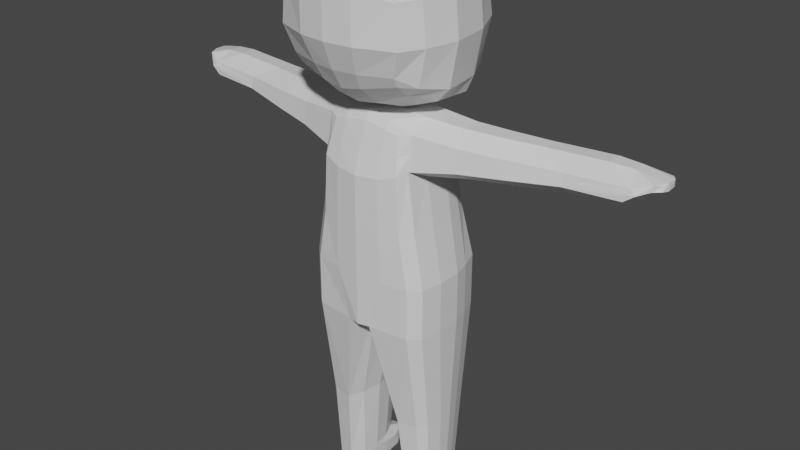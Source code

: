 # Source: character_model.blend  (saved by Blender 2.92.15; exported with 4.5.12 LTS)
import bpy
from mathutils import Matrix  # noqa: F401  (used for matrix-valued properties, if any)

bpy.ops.wm.read_factory_settings(use_empty=True)
scene = bpy.context.scene
scene.name = 'Scene'

# ---- materials (node trees are filled in below, after node groups)
mat_material = bpy.data.materials.new('Material')
mat_material.alpha_threshold = 0.0
mat_material.use_transparent_shadow = False
mat_material.line_color = (0.0, 0.0, 0.0, 1.0)

# ---- material node trees
mat_material.use_nodes = True; mat_material.node_tree.nodes.clear()
_N = mat_material.node_tree.nodes; _L = mat_material.node_tree.links
n0 = _N.new('ShaderNodeOutputMaterial'); n0.name = 'Material Output'; n0.location = (300, 300)
n1 = _N.new('ShaderNodeBsdfPrincipled'); n1.name = 'Principled BSDF'; n1.location = (10, 300)
n1.distribution = 'GGX'
n1.subsurface_method = 'BURLEY'
n1.inputs[2].default_value = 0.4
n1.inputs[3].default_value = 1.45
n1.inputs[27].default_value = (0.0, 0.0, 0.0, 1.0)
n1.inputs[28].default_value = 1.0
_L.new(n1.outputs[0], n0.inputs[0])
n0.is_active_output = True

# ---- world
world_world = bpy.data.worlds.new('World'); scene.world = world_world
world_world.use_nodes = True; world_world.node_tree.nodes.clear()
_N = world_world.node_tree.nodes; _L = world_world.node_tree.links
n0 = _N.new('ShaderNodeOutputWorld'); n0.name = 'World Output'; n0.location = (300, 300)
n1 = _N.new('ShaderNodeBackground'); n1.name = 'Background'; n1.location = (10, 300)
n1.inputs[0].default_value = (0.05088, 0.05088, 0.05088, 1.0)
_L.new(n1.outputs[0], n0.inputs[0])
n0.is_active_output = True
world_world.color = (0.05088, 0.05088, 0.05088)
world_world.use_sun_shadow = False
world_world.sun_shadow_jitter_overblur = 0.0

# ---- meshes
me_cube_001 = bpy.data.meshes.new('Cube.001')
me_cube_001.from_pydata([(-0.6888, 0.5191, -1.099), (-0.5964, 0.3503, 0.8023), (0.2414, 0.552, -1.099), (0.00525, 0.3496, 0.7712), (-0.7352, 0.1146, -1.099), (-0.7628, 0.0, -1.099), (-0.6111, 0.0, 0.8638), (-0.6111, 0.2247, 0.8296), (0.3614, 0.0, -1.099), (0.3614, 0.2001, -1.092), (0.1072, 0.2247, 0.7533), (0.1187, 0.0, 0.8037), (-0.6888, 0.3969, 0.4635), (-0.6888, 0.4303, -0.09855), (-0.6888, 0.5191, -0.5986), (0.1362, 0.3833, 0.4389), (0.1778, 0.4632, -0.09855), (0.2414, 0.552, -0.5986), (0.2261, 0.2247, 0.4014), (0.2978, 0.2397, -0.09855), (0.3614, 0.2546, -0.5986), (0.2261, 0.0, 0.4014), (0.2978, 0.0, -0.09855), (0.3614, 0.0, -0.5986), (-0.7628, 0.0, 0.4014), (-0.7628, 0.0, -0.09855), (-0.7628, 0.0, -0.5986), (-0.7352, 0.2247, 0.4129), (-0.7352, 0.2397, -0.09855), (-0.7352, 0.2546, -0.5986), (0.0419, 0.6239, -1.099), (-0.133, 0.6647, -1.099), (-0.3803, 0.6647, -1.099), (-0.5928, 0.6239, -1.099), (-0.5419, 0.4552, 0.8178), (-0.3803, 0.496, 0.9412), (-0.133, 0.496, 0.9412), (-0.04909, 0.4119, 0.844), (-0.5508, 0.2247, 0.9138), (-0.3803, 0.2247, 0.9685), (-0.133, 0.2247, 0.9685), (0.02612, 0.2247, 0.8926), (-0.5508, 0.0, 0.948), (-0.3803, 0.0, 1.003), (-0.133, 0.0, 1.003), (0.02612, 0.0, 0.9269), (0.1142, 0.0, -1.099), (-0.133, 0.0, -1.099), (-0.3803, 0.0, -1.099), (-0.5928, 0.0, -1.099), (-0.5928, 0.6239, -0.5986), (-0.3803, 0.6647, -0.5986), (-0.133, 0.6647, -0.5986), (0.0419, 0.6239, -0.5986), (-0.5928, 0.535, -0.09855), (-0.3803, 0.5759, -0.09855), (-0.133, 0.5759, -0.09855), (0.0419, 0.535, -0.09855), (-0.5928, 0.4552, 0.4981), (-0.3803, 0.496, 0.4014), (-0.133, 0.496, 0.4014), (0.002149, 0.4552, 0.4849), (-0.3608, 1.274, 0.7639), (-0.2384, 1.153, 0.8881), (-0.06098, 1.153, 0.8881), (-0.0007453, 1.092, 0.804), (-0.3909, 1.274, 0.5974), (-0.2384, 1.304, 0.5008), (-0.06098, 1.153, 0.5008), (0.03603, 1.123, 0.5842), (-0.2067, 2.322, 0.7703), (-0.1019, 2.068, 0.8888), (0.05011, 2.068, 0.8888), (0.1017, 2.016, 0.8096), (-0.2325, 2.278, 0.6537), (-0.1019, 2.182, 0.5752), (0.05011, 2.068, 0.5717), (0.1332, 2.043, 0.6405), (-0.03627, 0.7449, 0.8123), (0.005187, 0.7799, 0.5474), (-0.3042, 0.8985, 0.4639), (-0.1042, 0.813, 0.4639), (-0.1042, 0.813, 0.9006), (-0.3042, 0.813, 0.9006), (-0.4761, 0.8655, 0.5605), (-0.4422, 0.8655, 0.7714), (-0.1532, 1.499, 0.8753), (-0.002309, 1.499, 0.8753), (-0.2573, 1.754, 0.757), (-0.2829, 1.754, 0.6425), (-0.1532, 1.779, 0.5459), (-0.002309, 1.499, 0.5459), (0.04893, 1.448, 0.7963), (0.0802, 1.474, 0.6294), (-0.6445, 0.3745, 0.6261), (0.07333, 0.3672, 0.5984), (0.169, 0.2247, 0.5703), (0.1746, 0.0, 0.5945), (-0.69, 0.0, 0.6234), (-0.6756, 0.2247, 0.6129), (-0.5684, 0.4552, 0.6516), (-0.02245, 0.4344, 0.6573), (-0.3764, 1.274, 0.6773), (0.01838, 1.108, 0.6897), (-0.2201, 2.371, 0.721), (-0.1019, 2.327, 0.7276), (0.05563, 2.188, 0.7276), (0.1181, 2.03, 0.7216), (-0.4598, 0.8655, 0.6618), (-0.01471, 0.7631, 0.6745), (0.06519, 1.462, 0.7095), (-0.2706, 1.754, 0.6975), (-0.07956, 2.523, 0.8028), (-0.02073, 2.543, 0.8164), (0.08299, 2.543, 0.8164), (0.13, 2.508, 0.8137), (-0.08872, 2.535, 0.7614), (-0.02073, 2.55, 0.75), (0.08299, 2.543, 0.75), (0.1412, 2.517, 0.7537), (-0.1481, 2.466, 0.7591), (-0.1368, 2.48, 0.8181), (0.06655, 2.273, 0.8697), (-0.06129, 2.273, 0.8697), (-0.06129, 2.461, 0.7423), (0.06655, 2.397, 0.7423), (0.1296, 2.241, 0.7468), (0.1159, 2.23, 0.8287), (0.1967, 2.249, 0.6447), (0.2363, 2.237, 0.6844), (0.1967, 2.249, 0.7205), (0.2291, 2.231, 0.723), (-0.5306, 0.5193, -2.175), (0.1276, 0.5443, -2.175), (-0.5659, 0.3179, -2.175), (0.219, 0.3421, -2.175), (-0.02433, 0.599, -2.175), (-0.1575, 0.6301, -2.175), (-0.2956, 0.6301, -2.175), (-0.4574, 0.599, -2.175), (-0.4759, 0.5194, -2.946), (0.05023, 0.5391, -2.946), (-0.5037, 0.3608, -2.946), (0.1222, 0.3608, -2.946), (-0.06932, 0.5821, -2.946), (-0.1742, 0.6066, -2.946), (-0.291, 0.6066, -2.946), (-0.4184, 0.5821, -2.946), (-0.4075, 0.5194, -3.18), (0.0307, 0.5377, -3.18), (-0.4334, 0.3717, -3.18), (0.09772, 0.3717, -3.18), (-0.08069, 0.5779, -3.18), (-0.1784, 0.6007, -3.18), (-0.2851, 0.6007, -3.18), (-0.3539, 0.5779, -3.18), (-0.461, 0.04297, -1.099), (-0.1869, 0.01668, -1.099), (0.08725, 0.03948, -1.099), (-0.4073, 0.2565, -2.175), (-0.1985, 0.2259, -2.175), (0.01021, 0.2565, -2.175), (-0.3707, 0.2854, -2.946), (-0.2064, 0.2639, -2.946), (-0.04214, 0.2854, -2.946), (-0.3117, 0.2962, -3.18), (-0.2084, 0.2748, -3.18), (-0.05536, 0.2962, -3.18), (0.3037, 0.3568, -3.025), (0.2582, 0.5188, -3.025), (0.1501, 0.5749, -3.046), (0.0453, 0.6066, -3.028), (0.1099, 0.2779, -3.025), (0.3183, 0.3676, -3.18), (0.2926, 0.5175, -3.18), (0.1388, 0.5779, -3.18), (0.0411, 0.6007, -3.18), (0.1641, 0.2962, -3.18), (-0.1166, 0.2639, -2.995), (-0.04725, 0.2748, -3.18), (-0.4111, 0.58, -3.134), (-0.4667, 0.5194, -3.134), (-0.4935, 0.3663, -3.134), (-0.1763, 0.6036, -3.116), (-0.2881, 0.6036, -3.123), (-0.2074, 0.2693, -3.063), (-0.3661, 0.2908, -3.134), (0.3305, 0.3622, -3.112), (0.0432, 0.6036, -3.114), (0.3024, 0.5181, -3.112), (0.1445, 0.58, -3.112), (0.1707, 0.2908, -3.112), (-0.04648, 0.2693, -3.063), (0.2052, 0.5172, 2.281), (0.2491, 0.4575, 1.153), (-0.8949, 0.536, 2.218), (-0.8239, 0.5246, 1.334), (-0.8949, 0.0, 1.226), (0.2503, 0.0, 2.485), (-0.9259, 0.0, 2.412), (0.2491, 0.0, 1.012), (0.01104, 0.596, 1.087), (-0.3881, 0.596, 1.111), (-0.6997, 0.5246, 1.231), (-0.7111, 0.536, 2.303), (-0.3881, 0.6074, 2.4), (-0.02893, 0.6074, 2.371), (0.04728, 0.0, 0.9409), (-0.3881, 0.0, 0.9397), (-0.6997, 0.0, 1.06), (-0.7111, 0.0, 2.497), (-0.3881, 0.0, 2.595), (-0.02893, 0.0, 2.565), (0.3097, 0.5697, 2.064), (0.3268, 0.6096, 1.681), (0.3001, 0.5297, 1.257), (-0.9292, 0.5781, 2.051), (-0.9292, 0.6181, 1.667), (-0.8721, 0.5381, 1.421), (0.4861, 0.0, 2.108), (0.5318, 0.0, 1.673), (0.4708, 0.0, 1.238), (-1.103, 0.0, 2.108), (-1.103, 0.0, 1.673), (-1.006, 0.0, 1.415), (-0.7111, 0.6902, 2.051), (-0.7111, 0.7302, 1.667), (-0.6997, 0.6502, 1.318), (-0.3881, 0.7616, 2.051), (-0.3881, 0.8015, 1.667), (-0.3881, 0.7216, 1.244), (0.01104, 0.7096, 2.051), (0.01104, 0.7496, 1.667), (0.01104, 0.6696, 1.244), (-0.8949, 0.2706, 2.372), (0.2491, 0.2004, 1.022), (-0.8949, 0.2022, 1.266), (0.2005, 0.3094, 2.445), (-0.02893, 0.3094, 2.525), (-0.3881, 0.3094, 2.555), (-0.7111, 0.2793, 2.457), (-0.6997, 0.2237, 1.1), (-0.3881, 0.2523, 0.9797), (0.01104, 0.2523, 0.9726), (0.4211, 0.3251, 1.238), (0.482, 0.3628, 1.673), (0.4363, 0.3339, 2.108), (-0.9749, 0.2244, 1.415), (-1.072, 0.2727, 1.673), (-1.072, 0.2734, 2.108)], [(30, 46), (31, 47), (32, 48), (33, 49), (0, 2)], [(99, 7, 1, 94), (101, 37, 3, 95), (34, 1, 7, 38), (38, 7, 6, 42), (95, 3, 10, 96), (96, 10, 11, 97), (98, 6, 7, 99), (5, 26, 29, 4), (26, 25, 28, 29), (25, 24, 27, 28), (9, 20, 23, 8), (20, 19, 22, 23), (19, 18, 21, 22), (2, 17, 20, 9), (17, 16, 19, 20), (16, 15, 18, 19), (30, 53, 17, 2), (53, 57, 16, 17), (57, 61, 15, 16), (4, 29, 14, 0), (29, 28, 13, 14), (28, 27, 12, 13), (13, 12, 58, 54), (54, 58, 59, 55), (55, 59, 60, 56), (56, 60, 61, 57), (14, 13, 54, 50), (50, 54, 55, 51), (51, 55, 56, 52), (52, 56, 57, 53), (0, 14, 50, 33), (33, 50, 51, 32), (32, 51, 52, 31), (31, 52, 53, 30), (10, 41, 45, 11), (41, 40, 44, 45), (40, 39, 43, 44), (39, 38, 42, 43), (3, 37, 41, 10), (37, 36, 40, 41), (36, 35, 39, 40), (35, 34, 38, 39), (94, 1, 34, 100), (83, 82, 64, 63), (81, 80, 67, 68), (109, 79, 69, 103), (91, 90, 75, 76), (111, 88, 70, 104), (86, 87, 72, 71), (79, 81, 68, 69), (80, 84, 66, 67), (108, 85, 62, 102), (82, 78, 65, 64), (85, 83, 63, 62), (125, 124, 117, 118), (123, 122, 114, 113), (120, 121, 112, 116), (87, 92, 73, 72), (88, 86, 71, 70), (110, 93, 77, 107), (93, 91, 76, 77), (90, 89, 74, 75), (34, 35, 83, 85), (36, 37, 78, 82), (100, 34, 85, 108), (59, 58, 84, 80), (61, 60, 81, 79), (101, 61, 79, 109), (60, 59, 80, 81), (35, 36, 82, 83), (67, 66, 89, 90), (69, 68, 91, 93), (103, 69, 93, 110), (62, 63, 86, 88), (64, 65, 92, 87), (63, 64, 87, 86), (102, 62, 88, 111), (68, 67, 90, 91), (66, 102, 111, 89), (65, 103, 110, 92), (37, 101, 109, 78), (58, 100, 108, 84), (92, 110, 107, 73), (76, 106, 130, 128), (75, 105, 106, 76), (74, 104, 105, 75), (84, 108, 102, 66), (89, 111, 104, 74), (78, 109, 103, 65), (12, 94, 100, 58), (24, 98, 99, 27), (18, 96, 97, 21), (15, 95, 96, 18), (61, 101, 95, 15), (27, 99, 94, 12), (116, 112, 113, 117), (117, 113, 114, 118), (118, 114, 115, 119), (127, 126, 119, 115), (122, 127, 115, 114), (121, 123, 113, 112), (124, 120, 116, 117), (126, 125, 118, 119), (107, 106, 125, 126), (105, 104, 120, 124), (70, 71, 123, 121), (72, 73, 127, 122), (73, 107, 126, 127), (104, 70, 121, 120), (71, 72, 122, 123), (106, 105, 124, 125), (128, 130, 131, 129), (107, 77, 129, 131), (77, 76, 128, 129), (106, 107, 131, 130), (49, 48, 47, 46, 8, 5), (33, 32, 31, 30, 2, 9, 8, 5, 4, 0), (0, 4, 134, 132), (33, 0, 132, 139), (32, 33, 139, 138), (30, 31, 137, 136), (9, 2, 133, 135), (156, 4, 134, 159), (31, 32, 138, 137), (2, 30, 136, 133), (137, 138, 146, 145), (133, 136, 144, 141), (135, 133, 141, 143), (138, 139, 147, 146), (136, 137, 145, 144), (132, 134, 142, 140), (139, 132, 140, 147), (159, 134, 142, 162), (180, 181, 148, 155), (186, 182, 150, 165), (183, 184, 154, 153), (183, 153, 176, 188), (185, 166, 179, 192), (184, 180, 155, 154), (144, 145, 171, 170), (181, 182, 150, 148), (143, 164, 172, 168), (149, 151, 173, 174), (185, 186, 165, 166), (135, 161, 164, 143), (161, 160, 163, 164), (160, 159, 162, 163), (9, 158, 161, 135), (158, 157, 160, 161), (157, 156, 159, 160), (155, 148, 150, 165, 166, 167, 151, 149, 152, 153, 154), (189, 190, 175, 174), (187, 189, 174, 173), (190, 188, 176, 175), (187, 191, 177, 173), (191, 192, 179, 177), (143, 141, 169, 168), (152, 149, 174, 175), (166, 167, 177, 179), (164, 163, 178, 172), (167, 151, 173, 177), (141, 144, 170, 169), (153, 152, 175, 176), (172, 178, 192, 191), (168, 172, 191, 187), (170, 171, 188, 190), (168, 169, 189, 187), (169, 170, 190, 189), (163, 162, 186, 185), (140, 142, 182, 181), (146, 147, 180, 184), (163, 185, 192, 178), (145, 183, 188, 171), (145, 146, 184, 183), (162, 142, 182, 186), (147, 140, 181, 180), (249, 234, 195, 216), (231, 206, 193, 213), (246, 237, 198, 219), (243, 235, 200, 207), (240, 234, 199, 210), (237, 238, 212, 198), (238, 239, 211, 212), (239, 240, 210, 211), (236, 241, 209, 197), (241, 242, 208, 209), (242, 243, 207, 208), (216, 195, 204, 225), (225, 204, 205, 228), (228, 205, 206, 231), (202, 230, 233, 201), (230, 229, 232, 233), (229, 228, 231, 232), (203, 227, 230, 202), (227, 226, 229, 230), (226, 225, 228, 229), (196, 218, 227, 203), (218, 217, 226, 227), (217, 216, 225, 226), (235, 244, 221, 200), (244, 245, 220, 221), (245, 246, 219, 220), (201, 233, 215, 194), (233, 232, 214, 215), (232, 231, 213, 214), (236, 247, 218, 196), (247, 248, 217, 218), (248, 249, 216, 217), (223, 222, 249, 248), (224, 223, 248, 247), (197, 224, 247, 236), (214, 213, 246, 245), (215, 214, 245, 244), (194, 215, 244, 235), (202, 201, 243, 242), (203, 202, 242, 241), (196, 203, 241, 236), (205, 204, 240, 239), (206, 205, 239, 238), (193, 206, 238, 237), (204, 195, 234, 240), (201, 194, 235, 243), (213, 193, 237, 246), (222, 199, 234, 249)])
_uv = me_cube_001.uv_layers.new(name='UVMap')
_uv.uv.foreach_set('vector', [0.5925, 0.1875, 0.625, 0.1875, 0.625, 0.25, 0.5925, 0.25, 0.5925, 0.45, 0.625, 0.45, 0.625, 0.5, 0.5925, 0.5, 0.825, 0.5, 0.875, 0.5, 0.875, 0.5625, 0.825, 0.5625, 0.825, 0.5625, 0.875, 0.5625, 0.875, 0.625, 0.825, 0.625, 0.5925, 0.5, 0.625, 0.5, 0.625, 0.5625, 0.5925, 0.5625, 0.5925, 0.5625, 0.625, 0.5625, 0.625, 0.625, 0.5925, 0.625, 0.5925, 0.125, 0.625, 0.125, 0.625, 0.1875, 0.5925, 0.1875, 0.375, 0.125, 0.4375, 0.125, 0.4375, 0.1875, 0.375, 0.1875, 0.4375, 0.125, 0.5, 0.125, 0.5, 0.1875, 0.4375, 0.1875, 0.5, 0.125, 0.5625, 0.125, 0.5625, 0.1875, 0.5, 0.1875, 0.375, 0.5625, 0.4375, 0.5625, 0.4375, 0.625, 0.375, 0.625, 0.4375, 0.5625, 0.5, 0.5625, 0.5, 0.625, 0.4375, 0.625, 0.5, 0.5625, 0.5625, 0.5625, 0.5625, 0.625, 0.5, 0.625, 0.375, 0.5, 0.4375, 0.5, 0.4375, 0.5625, 0.375, 0.5625, 0.4375, 0.5, 0.5, 0.5, 0.5, 0.5625, 0.4375, 0.5625, 0.5, 0.5, 0.5625, 0.5, 0.5625, 0.5625, 0.5, 0.5625, 0.375, 0.45, 0.4375, 0.45, 0.4375, 0.5, 0.375, 0.5, 0.4375, 0.45, 0.5, 0.45, 0.5, 0.5, 0.4375, 0.5, 0.5, 0.45, 0.5625, 0.45, 0.5625, 0.5, 0.5, 0.5, 0.375, 0.1875, 0.4375, 0.1875, 0.4375, 0.25, 0.375, 0.25, 0.4375, 0.1875, 0.5, 0.1875, 0.5, 0.25, 0.4375, 0.25, 0.5, 0.1875, 0.5625, 0.1875, 0.5625, 0.25, 0.5, 0.25, 0.5, 0.25, 0.5625, 0.25, 0.5625, 0.3, 0.5, 0.3, 0.5, 0.3, 0.5625, 0.3, 0.5625, 0.35, 0.5, 0.35, 0.5, 0.35, 0.5625, 0.35, 0.5625, 0.4, 0.5, 0.4, 0.5, 0.4, 0.5625, 0.4, 0.5625, 0.45, 0.5, 0.45, 0.4375, 0.25, 0.5, 0.25, 0.5, 0.3, 0.4375, 0.3, 0.4375, 0.3, 0.5, 0.3, 0.5, 0.35, 0.4375, 0.35, 0.4375, 0.35, 0.5, 0.35, 0.5, 0.4, 0.4375, 0.4, 0.4375, 0.4, 0.5, 0.4, 0.5, 0.45, 0.4375, 0.45, 0.375, 0.25, 0.4375, 0.25, 0.4375, 0.3, 0.375, 0.3, 0.375, 0.3, 0.4375, 0.3, 0.4375, 0.35, 0.375, 0.35, 0.375, 0.35, 0.4375, 0.35, 0.4375, 0.4, 0.375, 0.4, 0.375, 0.4, 0.4375, 0.4, 0.4375, 0.45, 0.375, 0.45, 0.625, 0.5625, 0.675, 0.5625, 0.675, 0.625, 0.625, 0.625, 0.675, 0.5625, 0.725, 0.5625, 0.725, 0.625, 0.675, 0.625, 0.725, 0.5625, 0.775, 0.5625, 0.775, 0.625, 0.725, 0.625, 0.775, 0.5625, 0.825, 0.5625, 0.825, 0.625, 0.775, 0.625, 0.625, 0.5, 0.675, 0.5, 0.675, 0.5625, 0.625, 0.5625, 0.675, 0.5, 0.725, 0.5, 0.725, 0.5625, 0.675, 0.5625, 0.725, 0.5, 0.775, 0.5, 0.775, 0.5625, 0.725, 0.5625, 0.775, 0.5, 0.825, 0.5, 0.825, 0.5625, 0.775, 0.5625, 0.5925, 0.25, 0.625, 0.25, 0.625, 0.3, 0.5925, 0.3, 0.775, 0.5, 0.725, 0.5, 0.725, 0.5, 0.775, 0.5, 0.5625, 0.4, 0.5625, 0.35, 0.5625, 0.35, 0.5625, 0.4, 0.5925, 0.45, 0.5625, 0.45, 0.5625, 0.45, 0.5925, 0.45, 0.5625, 0.4, 0.5625, 0.35, 0.5625, 0.35, 0.5625, 0.4, 0.5925, 0.3, 0.625, 0.3, 0.625, 0.3, 0.5925, 0.3, 0.775, 0.5, 0.725, 0.5, 0.725, 0.5, 0.775, 0.5, 0.5625, 0.45, 0.5625, 0.4, 0.5625, 0.4, 0.5625, 0.45, 0.5625, 0.35, 0.5625, 0.3, 0.5625, 0.3, 0.5625, 0.35, 0.5925, 0.3, 0.625, 0.3, 0.625, 0.3, 0.5925, 0.3, 0.725, 0.5, 0.675, 0.5, 0.675, 0.5, 0.725, 0.5, 0.825, 0.5, 0.775, 0.5, 0.775, 0.5, 0.825, 0.5, 0.5925, 0.4, 0.5925, 0.35, 0.5925, 0.35, 0.5925, 0.4, 0.775, 0.5, 0.725, 0.5, 0.725, 0.5, 0.775, 0.5, 0.5925, 0.3, 0.625, 0.3, 0.625, 0.3, 0.5925, 0.3, 0.725, 0.5, 0.675, 0.5, 0.675, 0.5, 0.725, 0.5, 0.825, 0.5, 0.775, 0.5, 0.775, 0.5, 0.825, 0.5, 0.5925, 0.45, 0.5625, 0.45, 0.5625, 0.45, 0.5925, 0.45, 0.5625, 0.45, 0.5625, 0.4, 0.5625, 0.4, 0.5625, 0.45, 0.5625, 0.35, 0.5625, 0.3, 0.5625, 0.3, 0.5625, 0.35, 0.825, 0.5, 0.775, 0.5, 0.775, 0.5, 0.825, 0.5, 0.725, 0.5, 0.675, 0.5, 0.675, 0.5, 0.725, 0.5, 0.5925, 0.3, 0.625, 0.3, 0.625, 0.3, 0.5925, 0.3, 0.5625, 0.35, 0.5625, 0.3, 0.5625, 0.3, 0.5625, 0.35, 0.5625, 0.45, 0.5625, 0.4, 0.5625, 0.4, 0.5625, 0.45, 0.5925, 0.45, 0.5625, 0.45, 0.5625, 0.45, 0.5925, 0.45, 0.5625, 0.4, 0.5625, 0.35, 0.5625, 0.35, 0.5625, 0.4, 0.775, 0.5, 0.725, 0.5, 0.725, 0.5, 0.775, 0.5, 0.5625, 0.35, 0.5625, 0.3, 0.5625, 0.3, 0.5625, 0.35, 0.5625, 0.45, 0.5625, 0.4, 0.5625, 0.4, 0.5625, 0.45, 0.5925, 0.45, 0.5625, 0.45, 0.5625, 0.45, 0.5925, 0.45, 0.825, 0.5, 0.775, 0.5, 0.775, 0.5, 0.825, 0.5, 0.725, 0.5, 0.675, 0.5, 0.675, 0.5, 0.725, 0.5, 0.775, 0.5, 0.725, 0.5, 0.725, 0.5, 0.775, 0.5, 0.5925, 0.3, 0.625, 0.3, 0.625, 0.3, 0.5925, 0.3, 0.5625, 0.4, 0.5625, 0.35, 0.5625, 0.35, 0.5625, 0.4, 0.5625, 0.3, 0.5925, 0.3, 0.5925, 0.3, 0.5625, 0.3, 0.625, 0.45, 0.5925, 0.45, 0.5925, 0.45, 0.625, 0.45, 0.625, 0.45, 0.5925, 0.45, 0.5925, 0.45, 0.625, 0.45, 0.5625, 0.3, 0.5925, 0.3, 0.5925, 0.3, 0.5625, 0.3, 0.625, 0.45, 0.5925, 0.45, 0.5925, 0.45, 0.625, 0.45, 0.5625, 0.4, 0.5925, 0.4, 0.5925, 0.4, 0.5625, 0.4, 0.5625, 0.35, 0.5925, 0.35, 0.5925, 0.4, 0.5625, 0.4, 0.5625, 0.3, 0.5925, 0.3, 0.5925, 0.35, 0.5625, 0.35, 0.5625, 0.3, 0.5925, 0.3, 0.5925, 0.3, 0.5625, 0.3, 0.5625, 0.3, 0.5925, 0.3, 0.5925, 0.3, 0.5625, 0.3, 0.625, 0.45, 0.5925, 0.45, 0.5925, 0.45, 0.625, 0.45, 0.5625, 0.25, 0.5925, 0.25, 0.5925, 0.3, 0.5625, 0.3, 0.5625, 0.125, 0.5925, 0.125, 0.5925, 0.1875, 0.5625, 0.1875, 0.5625, 0.5625, 0.5925, 0.5625, 0.5925, 0.625, 0.5625, 0.625, 0.5625, 0.5, 0.5925, 0.5, 0.5925, 0.5625, 0.5625, 0.5625, 0.5625, 0.45, 0.5925, 0.45, 0.5925, 0.5, 0.5625, 0.5, 0.5625, 0.1875, 0.5925, 0.1875, 0.5925, 0.25, 0.5625, 0.25, 0.5925, 0.3, 0.625, 0.3, 0.625, 0.35, 0.5925, 0.35, 0.5925, 0.35, 0.625, 0.35, 0.625, 0.4, 0.5925, 0.4, 0.5925, 0.4, 0.625, 0.4, 0.625, 0.45, 0.5925, 0.45, 0.625, 0.45, 0.5925, 0.45, 0.5925, 0.45, 0.625, 0.45, 0.725, 0.5, 0.675, 0.5, 0.675, 0.5, 0.725, 0.5, 0.825, 0.5, 0.775, 0.5, 0.775, 0.5, 0.825, 0.5, 0.5925, 0.35, 0.5925, 0.3, 0.5925, 0.3, 0.5925, 0.35, 0.5925, 0.45, 0.5925, 0.4, 0.5925, 0.4, 0.5925, 0.45, 0.5925, 0.45, 0.5925, 0.4, 0.5925, 0.4, 0.5925, 0.45, 0.5925, 0.35, 0.5925, 0.3, 0.5925, 0.3, 0.5925, 0.35, 0.825, 0.5, 0.775, 0.5, 0.775, 0.5, 0.825, 0.5, 0.725, 0.5, 0.675, 0.5, 0.675, 0.5, 0.725, 0.5, 0.625, 0.45, 0.5925, 0.45, 0.5925, 0.45, 0.625, 0.45, 0.5925, 0.3, 0.625, 0.3, 0.625, 0.3, 0.5925, 0.3, 0.775, 0.5, 0.725, 0.5, 0.725, 0.5, 0.775, 0.5, 0.5925, 0.4, 0.5925, 0.35, 0.5925, 0.35, 0.5925, 0.4, 0.5625, 0.4, 0.5925, 0.4, 0.5925, 0.45, 0.5625, 0.45, 0.5925, 0.45, 0.5625, 0.45, 0.5625, 0.45, 0.5925, 0.45, 0.5625, 0.45, 0.5625, 0.4, 0.5625, 0.4, 0.5625, 0.45, 0.5925, 0.4, 0.5925, 0.45, 0.5925, 0.45, 0.5925, 0.4, 0.0, 0.0, 0.0, 0.0, 0.0, 0.0, 0.0, 0.0, 0.0, 0.0, 0.0, 0.0, 0.375, 0.3, 0.375, 0.35, 0.375, 0.4, 0.375, 0.45, 0.375, 0.5, 0.375, 0.5625, 0.375, 0.625, 0.0, 0.0, 0.375, 0.1875, 0.375, 0.25, 0.375, 0.25, 0.375, 0.1875, 0.375, 0.1875, 0.375, 0.25, 0.375, 0.3, 0.375, 0.25, 0.375, 0.25, 0.375, 0.3, 0.375, 0.35, 0.375, 0.3, 0.375, 0.3, 0.375, 0.35, 0.375, 0.45, 0.375, 0.4, 0.375, 0.4, 0.375, 0.45, 0.375, 0.5625, 0.375, 0.5, 0.375, 0.5, 0.375, 0.5625, 0.0, 0.0, 0.0, 0.0, 0.0, 0.0, 0.0, 0.0, 0.375, 0.4, 0.375, 0.35, 0.375, 0.35, 0.375, 0.4, 0.375, 0.5, 0.375, 0.45, 0.375, 0.45, 0.375, 0.5, 0.375, 0.4, 0.375, 0.35, 0.375, 0.35, 0.375, 0.4, 0.375, 0.5, 0.375, 0.45, 0.375, 0.45, 0.375, 0.5, 0.375, 0.5625, 0.375, 0.5, 0.375, 0.5, 0.375, 0.5625, 0.375, 0.35, 0.375, 0.3, 0.375, 0.3, 0.375, 0.35, 0.375, 0.45, 0.375, 0.4, 0.375, 0.4, 0.375, 0.45, 0.375, 0.25, 0.375, 0.1875, 0.375, 0.1875, 0.375, 0.25, 0.375, 0.3, 0.375, 0.25, 0.375, 0.25, 0.375, 0.3, 0.0, 0.0, 0.0, 0.0, 0.0, 0.0, 0.0, 0.0, 0.375, 0.3, 0.375, 0.25, 0.375, 0.25, 0.375, 0.3, 0.0, 0.0, 0.0, 0.0, 0.0, 0.0, 0.0, 0.0, 0.375, 0.4, 0.375, 0.35, 0.375, 0.35, 0.375, 0.4, 0.375, 0.4, 0.375, 0.4, 0.375, 0.4, 0.375, 0.4, 0.0, 0.0, 0.0, 0.0, 0.0, 0.0, 0.0, 0.0, 0.375, 0.35, 0.375, 0.3, 0.375, 0.3, 0.375, 0.35, 0.375, 0.45, 0.375, 0.4, 0.375, 0.4, 0.375, 0.45, 0.375, 0.25, 0.375, 0.1875, 0.375, 0.1875, 0.375, 0.25, 0.0, 0.0, 0.0, 0.0, 0.0, 0.0, 0.0, 0.0, 0.375, 0.5, 0.375, 0.5625, 0.375, 0.5625, 0.375, 0.5, 0.0, 0.0, 0.0, 0.0, 0.0, 0.0, 0.0, 0.0, 0.0, 0.0, 0.0, 0.0, 0.0, 0.0, 0.0, 0.0, 0.0, 0.0, 0.0, 0.0, 0.0, 0.0, 0.0, 0.0, 0.0, 0.0, 0.0, 0.0, 0.0, 0.0, 0.0, 0.0, 0.0, 0.0, 0.0, 0.0, 0.0, 0.0, 0.0, 0.0, 0.0, 0.0, 0.0, 0.0, 0.0, 0.0, 0.0, 0.0, 0.0, 0.0, 0.0, 0.0, 0.0, 0.0, 0.0, 0.0, 0.375, 0.3, 0.375, 0.25, 0.0, 0.0, 0.0, 0.0, 0.0, 0.0, 0.0, 0.0, 0.375, 0.5625, 0.375, 0.5, 0.375, 0.45, 0.375, 0.4, 0.375, 0.35, 0.375, 0.5, 0.375, 0.45, 0.375, 0.45, 0.375, 0.5, 0.375, 0.5625, 0.375, 0.5, 0.375, 0.5, 0.375, 0.5625, 0.375, 0.45, 0.375, 0.4, 0.375, 0.4, 0.375, 0.45, 0.0, 0.0, 0.0, 0.0, 0.0, 0.0, 0.0, 0.0, 0.0, 0.0, 0.0, 0.0, 0.0, 0.0, 0.0, 0.0, 0.375, 0.5625, 0.375, 0.5, 0.375, 0.5, 0.375, 0.5625, 0.375, 0.45, 0.375, 0.5, 0.375, 0.5, 0.375, 0.45, 0.0, 0.0, 0.0, 0.0, 0.0, 0.0, 0.0, 0.0, 0.0, 0.0, 0.0, 0.0, 0.0, 0.0, 0.0, 0.0, 0.0, 0.0, 0.375, 0.5625, 0.375, 0.5625, 0.0, 0.0, 0.375, 0.5, 0.375, 0.45, 0.375, 0.45, 0.375, 0.5, 0.375, 0.4, 0.375, 0.45, 0.375, 0.45, 0.375, 0.4, 0.0, 0.0, 0.0, 0.0, 0.0, 0.0, 0.0, 0.0, 0.0, 0.0, 0.0, 0.0, 0.0, 0.0, 0.0, 0.0, 0.375, 0.45, 0.375, 0.4, 0.375, 0.4, 0.375, 0.45, 0.375, 0.5625, 0.375, 0.5, 0.375, 0.5, 0.375, 0.5625, 0.375, 0.5, 0.375, 0.45, 0.375, 0.45, 0.375, 0.5, 0.0, 0.0, 0.0, 0.0, 0.0, 0.0, 0.0, 0.0, 0.375, 0.25, 0.375, 0.1875, 0.375, 0.1875, 0.375, 0.25, 0.375, 0.35, 0.375, 0.3, 0.375, 0.3, 0.375, 0.35, 0.0, 0.0, 0.0, 0.0, 0.0, 0.0, 0.0, 0.0, 0.375, 0.4, 0.375, 0.4, 0.375, 0.4, 0.375, 0.4, 0.375, 0.4, 0.375, 0.35, 0.375, 0.35, 0.375, 0.4, 0.0, 0.0, 0.0, 0.0, 0.0, 0.0, 0.0, 0.0, 0.375, 0.3, 0.375, 0.25, 0.375, 0.25, 0.375, 0.3, 0.5625, 0.1875, 0.625, 0.1875, 0.625, 0.25, 0.5625, 0.25, 0.5625, 0.4375, 0.625, 0.4375, 0.625, 0.5, 0.5625, 0.5, 0.5625, 0.5625, 0.625, 0.5625, 0.625, 0.625, 0.5625, 0.625, 0.3125, 0.5625, 0.375, 0.5625, 0.375, 0.625, 0.3125, 0.625, 0.8125, 0.5625, 0.875, 0.5625, 0.875, 0.625, 0.8125, 0.625, 0.625, 0.5625, 0.6875, 0.5625, 0.6875, 0.625, 0.625, 0.625, 0.6875, 0.5625, 0.75, 0.5625, 0.75, 0.625, 0.6875, 0.625, 0.75, 0.5625, 0.8125, 0.5625, 0.8125, 0.625, 0.75, 0.625, 0.125, 0.5625, 0.1875, 0.5625, 0.1875, 0.625, 0.125, 0.625, 0.1875, 0.5625, 0.25, 0.5625, 0.25, 0.625, 0.1875, 0.625, 0.25, 0.5625, 0.3125, 0.5625, 0.3125, 0.625, 0.25, 0.625, 0.5625, 0.25, 0.625, 0.25, 0.625, 0.3125, 0.5625, 0.3125, 0.5625, 0.3125, 0.625, 0.3125, 0.625, 0.375, 0.5625, 0.375, 0.5625, 0.375, 0.625, 0.375, 0.625, 0.4375, 0.5625, 0.4375, 0.375, 0.375, 0.4375, 0.375, 0.4375, 0.4375, 0.375, 0.4375, 0.4375, 0.375, 0.5, 0.375, 0.5, 0.4375, 0.4375, 0.4375, 0.5, 0.375, 0.5625, 0.375, 0.5625, 0.4375, 0.5, 0.4375, 0.375, 0.3125, 0.4375, 0.3125, 0.4375, 0.375, 0.375, 0.375, 0.4375, 0.3125, 0.5, 0.3125, 0.5, 0.375, 0.4375, 0.375, 0.5, 0.3125, 0.5625, 0.3125, 0.5625, 0.375, 0.5, 0.375, 0.375, 0.25, 0.4375, 0.25, 0.4375, 0.3125, 0.375, 0.3125, 0.4375, 0.25, 0.5, 0.25, 0.5, 0.3125, 0.4375, 0.3125, 0.5, 0.25, 0.5625, 0.25, 0.5625, 0.3125, 0.5, 0.3125, 0.375, 0.5625, 0.4375, 0.5625, 0.4375, 0.625, 0.375, 0.625, 0.4375, 0.5625, 0.5, 0.5625, 0.5, 0.625, 0.4375, 0.625, 0.5, 0.5625, 0.5625, 0.5625, 0.5625, 0.625, 0.5, 0.625, 0.375, 0.4375, 0.4375, 0.4375, 0.4375, 0.5, 0.375, 0.5, 0.4375, 0.4375, 0.5, 0.4375, 0.5, 0.5, 0.4375, 0.5, 0.5, 0.4375, 0.5625, 0.4375, 0.5625, 0.5, 0.5, 0.5, 0.375, 0.1875, 0.4375, 0.1875, 0.4375, 0.25, 0.375, 0.25, 0.4375, 0.1875, 0.5, 0.1875, 0.5, 0.25, 0.4375, 0.25, 0.5, 0.1875, 0.5625, 0.1875, 0.5625, 0.25, 0.5, 0.25, 0.5, 0.125, 0.5625, 0.125, 0.5625, 0.1875, 0.5, 0.1875, 0.4375, 0.125, 0.5, 0.125, 0.5, 0.1875, 0.4375, 0.1875, 0.375, 0.125, 0.4375, 0.125, 0.4375, 0.1875, 0.375, 0.1875, 0.5, 0.5, 0.5625, 0.5, 0.5625, 0.5625, 0.5, 0.5625, 0.4375, 0.5, 0.5, 0.5, 0.5, 0.5625, 0.4375, 0.5625, 0.375, 0.5, 0.4375, 0.5, 0.4375, 0.5625, 0.375, 0.5625, 0.25, 0.5, 0.3125, 0.5, 0.3125, 0.5625, 0.25, 0.5625, 0.1875, 0.5, 0.25, 0.5, 0.25, 0.5625, 0.1875, 0.5625, 0.125, 0.5, 0.1875, 0.5, 0.1875, 0.5625, 0.125, 0.5625, 0.75, 0.5, 0.8125, 0.5, 0.8125, 0.5625, 0.75, 0.5625, 0.6875, 0.5, 0.75, 0.5, 0.75, 0.5625, 0.6875, 0.5625, 0.625, 0.5, 0.6875, 0.5, 0.6875, 0.5625, 0.625, 0.5625, 0.8125, 0.5, 0.875, 0.5, 0.875, 0.5625, 0.8125, 0.5625, 0.3125, 0.5, 0.375, 0.5, 0.375, 0.5625, 0.3125, 0.5625, 0.5625, 0.5, 0.625, 0.5, 0.625, 0.5625, 0.5625, 0.5625, 0.5625, 0.125, 0.625, 0.125, 0.625, 0.1875, 0.5625, 0.1875])
me_cube_001.materials.append(mat_material)
me_cube_001.use_remesh_fix_poles = True
me_cube_001.use_remesh_preserve_attributes = False
me_cube_001.use_mirror_vertex_groups = False
me_cube_001.update()
arm_armature = bpy.data.armatures.new('Armature')  # bones are not reproduced

# ---- objects
ob_cube = bpy.data.objects.new('Cube', me_cube_001)
ob_armature = bpy.data.objects.new('Armature', arm_armature)

# ---- transforms, parenting, visibility, modifiers, constraints
ob_cube.parent = ob_armature
ob_cube.matrix_parent_inverse = Matrix(((1.0, -0.0, 0.0, 0.0004075), (-0.0, 1.0, -0.0, -0.3614), (0.0, 0.0, 1.0, -2.17), (-0.0, 0.0, -0.0, 1.0)))
ob_cube.location = (-0.001809, 0.0, 3.227)
ob_cube.rotation_euler = (0.0, -0.0, 1.571)
ob_cube.lineart.crease_threshold = 0.0
_vg = ob_cube.vertex_groups.new(name='Hips')
for _i, _w in zip([0, 2, 4, 5, 8, 9, 13, 14, 15, 16, 17, 18, 19, 20, 21, 22, 23, 24, 25, 26, 27, 28, 29, 30, 31, 32, 33, 46, 47, 48, 49, 50, 51, 52, 53, 54, 55, 56, 57, 132, 133, 134, 135, 136, 137, 138, 139, 156, 157, 158], [0.3553, 0.1921, 0.665, 0.7088, 0.4112, 0.2737, 0.1511, 0.6624, 0.006923, 0.15, 0.5881, 0.02358, 0.1532, 0.5978, 0.03194, 0.1641, 0.5817, 0.03338, 0.1686, 0.7261, 0.01728, 0.1509, 0.7239, 0.1768, 0.1906, 0.2898, 0.3188, 1.0, 1.0, 1.0, 1.0, 0.6458, 0.6292, 0.6086, 0.5956, 0.1505, 0.1428, 0.1412, 0.1449, 0.05768, 0.03693, 0.0449, 0.0182, 0.04831, 0.0535, 0.05719, 0.05906, 0.4975, 0.3641, 0.2523]): _vg.add([_i], _w, 'REPLACE')
_vg = ob_cube.vertex_groups.new(name='Torso')
for _i, _w in zip([0, 2, 4, 5, 8, 9, 10, 11, 12, 13, 14, 15, 16, 17, 18, 19, 20, 21, 22, 23, 24, 25, 26, 27, 28, 29, 30, 31, 32, 33, 50, 51, 52, 53, 54, 55, 56, 57, 58, 59, 60, 61, 94, 95, 96, 97, 98, 99, 101], [0.02774, 0.02025, 0.003491, 0.008533, 0.02685, 0.01714, 0.01298, 0.01249, 0.1009, 0.6504, 0.1523, 0.1164, 0.6241, 0.1591, 0.1445, 0.6118, 0.1624, 0.1512, 0.5751, 0.177, 0.1617, 0.6217, 0.1505, 0.14, 0.6574, 0.1437, 0.01588, 0.01631, 0.03553, 0.03393, 0.154, 0.1562, 0.1568, 0.159, 0.6445, 0.6427, 0.6369, 0.6325, 0.06351, 0.09799, 0.1098, 0.0663, 0.02627, 0.05216, 0.07251, 0.07417, 0.06329, 0.04297, 0.002956]): _vg.add([_i], _w, 'REPLACE')
_vg = ob_cube.vertex_groups.new(name='Chest')
for _i, _w in zip([1, 3, 6, 7, 10, 11, 12, 13, 15, 16, 18, 19, 20, 21, 22, 23, 24, 25, 27, 28, 36, 37, 38, 40, 41, 42, 43, 44, 45, 54, 55, 56, 57, 58, 59, 60, 61, 79, 94, 95, 96, 97, 98, 99, 100, 101], [0.04248, 0.1945, 0.3255, 0.08982, 0.4841, 0.5942, 0.1605, 0.04317, 0.4535, 0.0872, 0.5816, 0.1201, 0.01129, 0.6196, 0.1481, 0.02822, 0.4676, 0.09626, 0.3796, 0.072, 0.002584, 0.08604, 0.05766, 0.08453, 0.2426, 0.1877, 0.08574, 0.3096, 0.4989, 0.01649, 0.003573, 0.02391, 0.06385, 0.08154, 0.03991, 0.09552, 0.2026, 0.002602, 0.08546, 0.3979, 0.5845, 0.6486, 0.4338, 0.1743, 0.02956, 0.1531]): _vg.add([_i], _w, 'REPLACE')
_vg = ob_cube.vertex_groups.new(name='Head')
for _i, _w in zip([193, 194, 195, 196, 197, 198, 199, 200, 201, 202, 203, 204, 205, 206, 207, 208, 209, 210, 211, 212, 213, 214, 215, 216, 217, 218, 219, 220, 221, 222, 223, 224, 225, 226, 227, 228, 229, 230, 231, 232, 233, 234, 235, 236, 237, 238, 239, 240, 241, 242, 243, 244, 245, 246, 247, 248, 249], [0.996, 0.9449, 0.9985, 0.9925, 0.9916, 0.9967, 0.9991, 0.8187, 0.9491, 0.9774, 0.989, 0.9987, 0.9986, 0.9976, 0.6639, 0.9746, 0.9863, 0.9994, 0.9998, 0.9989, 0.9932, 0.9853, 0.9618, 0.9981, 0.9963, 0.994, 0.9899, 0.9742, 0.9316, 0.9984, 0.9968, 0.9947, 0.9978, 0.9955, 0.9911, 0.997, 0.9934, 0.9843, 0.9952, 0.9891, 0.9702, 0.999, 0.8847, 0.9921, 0.9972, 0.9986, 0.9994, 0.9993, 0.985, 0.9566, 0.848, 0.9502, 0.9811, 0.9924, 0.9946, 0.9969, 0.9985]): _vg.add([_i], _w, 'REPLACE')
_vg = ob_cube.vertex_groups.new(name='Shoulder.L')
for _i, _w in zip([1, 3, 6, 7, 10, 11, 12, 13, 15, 16, 18, 19, 21, 22, 24, 25, 27, 28, 34, 35, 36, 37, 38, 39, 40, 41, 42, 43, 44, 45, 54, 55, 56, 57, 58, 59, 60, 61, 78, 79, 80, 81, 84, 94, 95, 96, 97, 98, 99, 100, 101, 108, 109, 194, 200, 201, 207, 221, 235, 243], [0.4259, 0.3703, 0.3315, 0.6427, 0.2774, 0.2139, 0.4982, 0.08702, 0.2275, 0.05707, 0.128, 0.03028, 0.09968, 0.02227, 0.2015, 0.05954, 0.2893, 0.0652, 0.1699, 0.1027, 0.1104, 0.2057, 0.712, 0.8437, 0.7279, 0.5281, 0.3241, 0.241, 0.3553, 0.2863, 0.09971, 0.1095, 0.1009, 0.07485, 0.5461, 0.6238, 0.5236, 0.4345, 0.00879, 0.07146, 0.05288, 0.08471, 0.0621, 0.4791, 0.2394, 0.1719, 0.1427, 0.2751, 0.4353, 0.2878, 0.2153, 0.01164, 0.03427, 0.005136, 0.09066, 0.0008858, 0.1681, 0.01844, 0.05766, 0.07601]): _vg.add([_i], _w, 'REPLACE')
_vg = ob_cube.vertex_groups.new(name='UpperArm.L')
for _i, _w in zip([1, 3, 6, 7, 10, 11, 12, 13, 15, 16, 18, 19, 21, 24, 25, 27, 28, 34, 35, 36, 37, 38, 39, 40, 41, 42, 43, 45, 54, 55, 56, 57, 58, 59, 60, 61, 62, 63, 64, 65, 66, 67, 68, 69, 78, 79, 80, 81, 82, 83, 84, 85, 87, 91, 92, 93, 94, 95, 96, 97, 98, 99, 100, 101, 102, 103, 108, 109, 110, 200, 221, 235], [0.1354, 0.3963, 0.0002156, 0.01716, 0.0007612, 0.0001489, 0.0006296, 0.0006038, 1.183e-05, 3.878e-06, 3.318e-05, 0.0, 0.003804, 0.001011, 0.001569, 0.0001346, 0.001439, 0.7964, 0.8813, 0.8518, 0.685, 0.0003852, 0.07856, 0.1301, 0.1723, 0.005917, 0.009936, 0.02346, 0.0, 0.0001741, 7.59e-07, 4.739e-06, 0.004911, 0.004285, 0.0003772, 0.007705, 0.1361, 0.9041, 0.8913, 0.9203, 0.1272, 0.191, 0.6592, 0.7988, 0.9476, 0.8657, 0.8388, 0.8521, 0.9719, 0.9835, 0.8662, 0.9535, 0.01658, 0.1064, 0.07952, 0.08417, 0.03251, 0.01426, 1.371e-07, 0.001505, 4.487e-06, 0.008721, 0.6314, 0.5883, 0.1108, 0.8694, 0.9123, 0.9151, 0.0768, 0.0, 0.0, 0.0]): _vg.add([_i], _w, 'REPLACE')
_vg = ob_cube.vertex_groups.new(name='LowerArm.L')
for _i, _w in zip([62, 63, 64, 65, 66, 67, 68, 69, 71, 73, 74, 75, 76, 77, 80, 81, 84, 85, 86, 87, 88, 89, 90, 91, 92, 93, 102, 103, 107, 108, 110, 111, 128, 129, 131], [0.8619, 0.09503, 0.1046, 0.07324, 0.8645, 0.7973, 0.3312, 0.1872, 0.05269, 0.03851, 0.07635, 0.117, 0.08384, 0.05255, 0.0902, 0.001124, 0.05323, 0.007276, 0.9757, 0.9272, 0.9124, 0.9287, 0.8746, 0.8676, 0.9061, 0.8795, 0.8842, 0.1199, 0.02262, 0.0465, 0.893, 0.9274, 0.01537, 0.009359, 0.003986]): _vg.add([_i], _w, 'REPLACE')
_vg = ob_cube.vertex_groups.new(name='Hand.L')
for _i, _w in zip([70, 71, 72, 73, 74, 75, 76, 77, 87, 88, 89, 90, 93, 104, 105, 106, 107, 110, 111, 112, 113, 114, 115, 116, 117, 118, 119, 120, 121, 122, 123, 124, 125, 126, 127, 128, 129, 130, 131], [0.9996, 0.9472, 0.9839, 0.9539, 0.9266, 0.8962, 0.9125, 0.9442, 0.02865, 0.08496, 0.06712, 0.1367, 0.0195, 1.041, 0.9913, 0.9856, 0.9616, 0.008188, 0.06917, 1.001, 1.0, 1.0, 1.0, 1.002, 1.001, 1.002, 1.0, 1.008, 1.002, 0.9985, 0.9967, 1.001, 1.001, 0.9924, 0.9956, 0.9658, 0.969, 0.9748, 0.9718]): _vg.add([_i], _w, 'REPLACE')
_vg = ob_cube.vertex_groups.new(name='Shoulder.R')
for _i, _w in zip([6, 7, 11, 38, 39, 40, 41, 42, 43, 44, 45, 97, 98, 194, 200, 201, 207, 221, 235, 243], [0.2195, 0.05445, 0.06455, 0.06884, 0.05679, 0.05321, 0.02777, 0.3986, 0.6398, 0.3084, 0.1277, 0.003759, 0.06375, 0.005136, 0.09066, 0.0008858, 0.1681, 0.01844, 0.05766, 0.07601]): _vg.add([_i], _w, 'REPLACE')
_vg = ob_cube.vertex_groups.new(name='UpperArm.R')
_vg = ob_cube.vertex_groups.new(name='LowerArm.R')
_vg = ob_cube.vertex_groups.new(name='Hand.R')
_vg = ob_cube.vertex_groups.new(name='UpperLeg.L')
for _i, _w in zip([0, 2, 4, 5, 8, 9, 13, 14, 15, 16, 17, 18, 19, 20, 21, 22, 23, 26, 28, 29, 30, 31, 32, 33, 50, 51, 52, 53, 54, 55, 56, 57, 59, 60, 132, 133, 134, 135, 136, 137, 138, 139, 140, 141, 142, 144, 145, 146, 147, 148, 149, 152, 153, 154, 155, 156, 157, 158, 161, 169, 170, 171, 175, 176, 180, 181, 182, 183, 184, 188, 189, 190], [0.1876, 0.1557, 0.1487, 0.1247, 0.1968, 0.1462, 0.0, 0.02141, 0.0, 6.158e-06, 1.023e-05, 0.0, 0.0001398, 5.528e-07, 0.0, 0.002116, 0.001249, 0.05455, 0.0, 0.01978, 0.1393, 0.155, 0.1393, 0.174, 5.351e-05, 7.196e-05, 4.213e-05, 4.544e-05, 6.03e-05, 4.629e-06, 0.0001987, 3.476e-06, 0.0, 0.0, 0.1003, 0.1247, 0.06054, 0.08875, 0.1355, 0.1363, 0.1299, 0.1152, 0.0631, 0.07742, 0.009968, 0.09358, 0.09582, 0.0901, 0.0763, 0.03543, 0.01787, 0.03688, 0.05022, 0.05148, 0.04862, 0.3266, 0.4496, 0.5977, 0.01339, 0.02632, 0.04922, 0.0649, 0.02011, 0.03367, 0.05236, 0.0402, 0.0002585, 0.06056, 0.05919, 0.05072, 0.001774, 0.0345]): _vg.add([_i], _w, 'REPLACE')
_vg = ob_cube.vertex_groups.new(name='LowerLeg.L')
for _i, _w in zip([0, 2, 4, 5, 8, 9, 30, 31, 32, 33, 132, 133, 134, 135, 136, 137, 138, 139, 140, 141, 142, 143, 144, 145, 146, 147, 148, 149, 150, 151, 152, 153, 154, 155, 156, 157, 158, 159, 160, 161, 162, 163, 164, 165, 166, 167, 168, 169, 170, 171, 172, 174, 175, 176, 178, 179, 180, 181, 182, 183, 184, 185, 186, 188, 189, 190, 192], [0.07877, 0.06717, 0.07323, 0.06263, 0.06192, 0.07788, 0.06082, 0.06044, 0.07985, 0.08051, 0.6384, 0.5933, 0.7832, 0.7263, 0.5442, 0.5305, 0.5417, 0.5877, 0.4185, 0.1717, 0.4922, 0.06996, 0.2298, 0.2758, 0.3258, 0.3813, 0.3377, 0.1444, 0.374, 0.07518, 0.1949, 0.2365, 0.2857, 0.3139, 0.1338, 0.1466, 0.1117, 0.9149, 0.9548, 0.8982, 0.7207, 0.1541, 0.05611, 0.2583, 0.1582, 0.1018, 0.004733, 0.08081, 0.1322, 0.1797, 0.001847, 0.05611, 0.1209, 0.1603, 0.0851, 0.09184, 0.3396, 0.3647, 0.4119, 0.2533, 0.2973, 0.1208, 0.4119, 0.1717, 0.0621, 0.129, 0.0403]): _vg.add([_i], _w, 'REPLACE')
_vg = ob_cube.vertex_groups.new(name='Foot.L')
for _i, _w in zip([32, 132, 133, 134, 135, 136, 137, 138, 139, 140, 141, 142, 143, 144, 145, 146, 147, 148, 149, 150, 151, 152, 153, 154, 155, 159, 161, 162, 163, 164, 165, 166, 167, 168, 169, 170, 171, 172, 173, 174, 175, 176, 177, 178, 179, 180, 181, 182, 183, 184, 185, 186, 187, 188, 189, 190, 191, 192], [0.002684, 0.1951, 0.23, 0.1033, 0.1447, 0.2617, 0.2699, 0.2612, 0.2287, 0.5038, 0.7406, 0.4693, 0.9058, 0.6631, 0.613, 0.5675, 0.5263, 0.6024, 0.8152, 0.593, 0.9095, 0.7527, 0.7022, 0.6491, 0.6215, 0.02747, 0.05478, 0.2701, 0.8428, 0.9389, 0.7232, 0.8278, 0.8856, 0.9603, 0.877, 0.8115, 0.7459, 0.9667, 0.9864, 0.9199, 0.8384, 0.7904, 0.9706, 0.9113, 0.8984, 0.5926, 0.5748, 0.5545, 0.674, 0.6293, 0.8735, 0.5746, 0.9792, 0.7693, 0.909, 0.8225, 0.9793, 0.9504]): _vg.add([_i], _w, 'REPLACE')
_vg = ob_cube.vertex_groups.new(name='UpperLeg.R')
_vg = ob_cube.vertex_groups.new(name='LowerLeg.R')
_vg = ob_cube.vertex_groups.new(name='Foot.R')
_m = ob_cube.modifiers.new('Mirror', 'MIRROR')
_m.use_axis = (False, True, False)
_m = ob_cube.modifiers.new('Armature', 'ARMATURE')
_m.object = ob_armature
ob_armature.location = (-0.0004075, 0.3614, 2.17)
ob_armature.show_in_front = True
ob_armature.lineart.crease_threshold = 0.0

# ---- collection membership
scene.collection.objects.link(ob_cube)
scene.collection.objects.link(ob_armature)

# ---- scene / render settings (as saved in the file)
scene.frame_start = 1; scene.frame_end = 23; scene.frame_set(19)
scene.render.engine = 'BLENDER_EEVEE_NEXT'
scene.cycles.use_denoising = False
scene.cycles.samples = 128
scene.cycles.sampling_pattern = 'TABULATED_SOBOL'
scene.cycles.use_adaptive_sampling = False
scene.cycles.use_light_tree = False
scene.view_settings.view_transform = 'Filmic'
bpy.context.view_layer.update()

# ---- added for rendering (the .blend has no active camera and no usable light): camera, sun
cam_auto = bpy.data.cameras.new('AutoCamera')
cam_auto.lens = 50.0
cam_auto.sensor_width = 36.0
cam_auto.clip_end = 1000.0
ob_auto_camera = bpy.data.objects.new('AutoCamera', cam_auto)
scene.collection.objects.link(ob_auto_camera)
ob_auto_camera.location = (5.86337, -7.19104, 7.59879)
ob_auto_camera.rotation_euler = (1.09748, -7.21219e-08, 0.694738)
scene.camera = ob_auto_camera
light_auto_sun = bpy.data.lights.new('AutoSun', 'SUN')
light_auto_sun.energy = 3.0
light_auto_sun.angle = 0.0523599
ob_auto_sun = bpy.data.objects.new('AutoSun', light_auto_sun)
scene.collection.objects.link(ob_auto_sun)
ob_auto_sun.rotation_euler = (0.872665, 0.174533, 0.523599)
bpy.context.view_layer.update()
